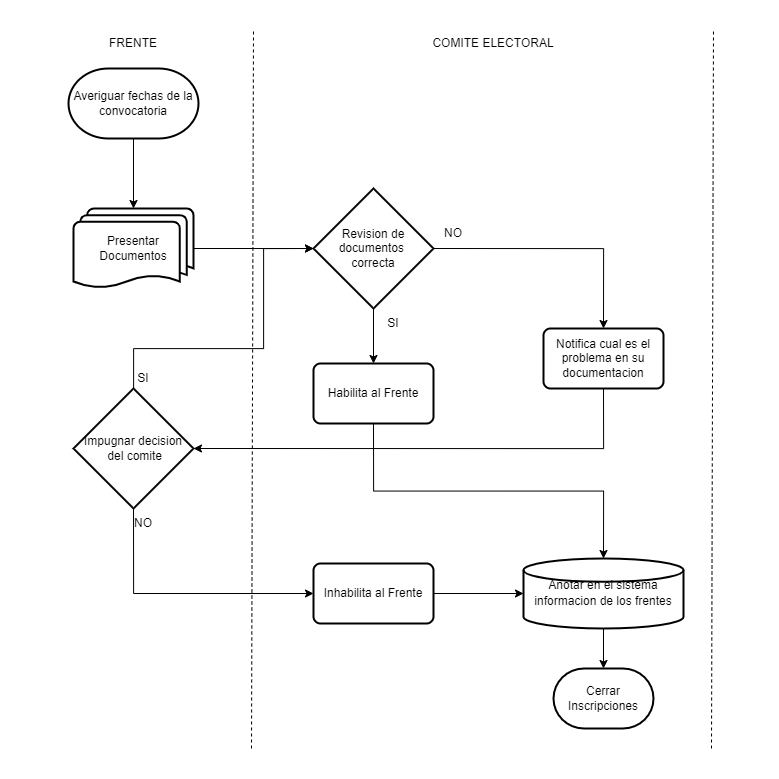

The diagram above was exported from draw.io. Its source (the exported page's mxGraphModel, read from the mxfile embedded in the PNG):
<mxGraphModel dx="2171" dy="1211" grid="1" gridSize="10" guides="1" tooltips="1" connect="1" arrows="1" fold="1" page="1" pageScale="1" pageWidth="1100" pageHeight="850" background="none" math="0" shadow="0">
  <root>
    <mxCell id="0" />
    <mxCell id="1" parent="0" />
    <mxCell id="MMd7HcX79VygXigWJTKv-2" value="" style="endArrow=none;dashed=1;html=1;rounded=0;" parent="1" edge="1">
      <mxGeometry width="50" height="50" relative="1" as="geometry">
        <mxPoint x="410" y="800" as="sourcePoint" />
        <mxPoint x="412" y="80" as="targetPoint" />
      </mxGeometry>
    </mxCell>
    <mxCell id="MMd7HcX79VygXigWJTKv-3" value="" style="endArrow=none;dashed=1;html=1;rounded=0;" parent="1" edge="1">
      <mxGeometry width="50" height="50" relative="1" as="geometry">
        <mxPoint x="870" y="800" as="sourcePoint" />
        <mxPoint x="872" y="80" as="targetPoint" />
      </mxGeometry>
    </mxCell>
    <mxCell id="MMd7HcX79VygXigWJTKv-4" value="FRENTE" style="text;html=1;strokeColor=none;fillColor=none;align=center;verticalAlign=middle;whiteSpace=wrap;rounded=0;" parent="1" vertex="1">
      <mxGeometry x="262" y="80" width="60" height="30" as="geometry" />
    </mxCell>
    <mxCell id="MMd7HcX79VygXigWJTKv-5" value="COMITE ELECTORAL" style="text;html=1;strokeColor=none;fillColor=none;align=center;verticalAlign=middle;whiteSpace=wrap;rounded=0;" parent="1" vertex="1">
      <mxGeometry x="572" y="80" width="160" height="30" as="geometry" />
    </mxCell>
    <mxCell id="qC7D9FcT-IEQZ3h6OTun-1" style="edgeStyle=orthogonalEdgeStyle;rounded=0;orthogonalLoop=1;jettySize=auto;html=1;entryX=0.5;entryY=0;entryDx=0;entryDy=0;entryPerimeter=0;" edge="1" parent="1" source="MMd7HcX79VygXigWJTKv-8" target="MMd7HcX79VygXigWJTKv-11">
      <mxGeometry relative="1" as="geometry" />
    </mxCell>
    <mxCell id="MMd7HcX79VygXigWJTKv-8" value="Averiguar fechas de la convocatoria" style="strokeWidth=2;html=1;shape=mxgraph.flowchart.terminator;whiteSpace=wrap;" parent="1" vertex="1">
      <mxGeometry x="227" y="120" width="130" height="70" as="geometry" />
    </mxCell>
    <mxCell id="MMd7HcX79VygXigWJTKv-24" style="edgeStyle=orthogonalEdgeStyle;rounded=0;orthogonalLoop=1;jettySize=auto;html=1;entryX=0;entryY=0.5;entryDx=0;entryDy=0;entryPerimeter=0;" parent="1" source="MMd7HcX79VygXigWJTKv-11" target="MMd7HcX79VygXigWJTKv-13" edge="1">
      <mxGeometry relative="1" as="geometry" />
    </mxCell>
    <mxCell id="MMd7HcX79VygXigWJTKv-11" value="Presentar&lt;br&gt;Documentos" style="strokeWidth=2;html=1;shape=mxgraph.flowchart.multi-document;whiteSpace=wrap;" parent="1" vertex="1">
      <mxGeometry x="232" y="260" width="120" height="80" as="geometry" />
    </mxCell>
    <mxCell id="qC7D9FcT-IEQZ3h6OTun-3" style="edgeStyle=orthogonalEdgeStyle;rounded=0;orthogonalLoop=1;jettySize=auto;html=1;exitX=0.5;exitY=1;exitDx=0;exitDy=0;exitPerimeter=0;entryX=0.5;entryY=0;entryDx=0;entryDy=0;" edge="1" parent="1" source="MMd7HcX79VygXigWJTKv-13" target="qC7D9FcT-IEQZ3h6OTun-2">
      <mxGeometry relative="1" as="geometry" />
    </mxCell>
    <mxCell id="qC7D9FcT-IEQZ3h6OTun-6" style="edgeStyle=orthogonalEdgeStyle;rounded=0;orthogonalLoop=1;jettySize=auto;html=1;exitX=1;exitY=0.5;exitDx=0;exitDy=0;exitPerimeter=0;entryX=0.5;entryY=0;entryDx=0;entryDy=0;" edge="1" parent="1" source="MMd7HcX79VygXigWJTKv-13" target="MMd7HcX79VygXigWJTKv-35">
      <mxGeometry relative="1" as="geometry">
        <mxPoint x="772" y="370" as="targetPoint" />
      </mxGeometry>
    </mxCell>
    <mxCell id="MMd7HcX79VygXigWJTKv-13" value="Revision de documentos &lt;br&gt;correcta" style="strokeWidth=2;html=1;shape=mxgraph.flowchart.decision;whiteSpace=wrap;" parent="1" vertex="1">
      <mxGeometry x="472" y="240" width="120" height="120" as="geometry" />
    </mxCell>
    <mxCell id="qC7D9FcT-IEQZ3h6OTun-12" style="edgeStyle=orthogonalEdgeStyle;rounded=0;orthogonalLoop=1;jettySize=auto;html=1;exitX=0.5;exitY=1;exitDx=0;exitDy=0;exitPerimeter=0;entryX=0.5;entryY=0;entryDx=0;entryDy=0;entryPerimeter=0;" edge="1" parent="1" source="MMd7HcX79VygXigWJTKv-19" target="MMd7HcX79VygXigWJTKv-38">
      <mxGeometry relative="1" as="geometry" />
    </mxCell>
    <mxCell id="MMd7HcX79VygXigWJTKv-19" value="&lt;p style=&quot;line-height: 1.3;&quot;&gt;Anotar en el sistema informacion de los frentes&lt;/p&gt;" style="strokeWidth=2;html=1;shape=mxgraph.flowchart.database;whiteSpace=wrap;" parent="1" vertex="1">
      <mxGeometry x="682" y="610" width="160" height="70" as="geometry" />
    </mxCell>
    <mxCell id="MMd7HcX79VygXigWJTKv-29" style="edgeStyle=orthogonalEdgeStyle;rounded=0;orthogonalLoop=1;jettySize=auto;html=1;entryX=0;entryY=0.5;entryDx=0;entryDy=0;entryPerimeter=0;" parent="1" source="MMd7HcX79VygXigWJTKv-20" target="MMd7HcX79VygXigWJTKv-13" edge="1">
      <mxGeometry relative="1" as="geometry">
        <Array as="points">
          <mxPoint x="292" y="400" />
          <mxPoint x="422" y="400" />
          <mxPoint x="422" y="300" />
        </Array>
      </mxGeometry>
    </mxCell>
    <mxCell id="qC7D9FcT-IEQZ3h6OTun-11" style="edgeStyle=orthogonalEdgeStyle;rounded=0;orthogonalLoop=1;jettySize=auto;html=1;exitX=0.5;exitY=1;exitDx=0;exitDy=0;exitPerimeter=0;entryX=0;entryY=0.5;entryDx=0;entryDy=0;" edge="1" parent="1" source="MMd7HcX79VygXigWJTKv-20" target="qC7D9FcT-IEQZ3h6OTun-9">
      <mxGeometry relative="1" as="geometry" />
    </mxCell>
    <mxCell id="MMd7HcX79VygXigWJTKv-20" value="Impugnar decision&lt;br&gt;&amp;nbsp;del comite" style="strokeWidth=2;html=1;shape=mxgraph.flowchart.decision;whiteSpace=wrap;" parent="1" vertex="1">
      <mxGeometry x="232" y="440" width="120" height="120" as="geometry" />
    </mxCell>
    <mxCell id="MMd7HcX79VygXigWJTKv-27" value="SI" style="text;html=1;strokeColor=none;fillColor=none;align=center;verticalAlign=middle;whiteSpace=wrap;rounded=0;" parent="1" vertex="1">
      <mxGeometry x="522" y="360" width="60" height="30" as="geometry" />
    </mxCell>
    <mxCell id="MMd7HcX79VygXigWJTKv-28" value="NO" style="text;html=1;strokeColor=none;fillColor=none;align=center;verticalAlign=middle;whiteSpace=wrap;rounded=0;" parent="1" vertex="1">
      <mxGeometry x="582" y="270" width="60" height="30" as="geometry" />
    </mxCell>
    <mxCell id="MMd7HcX79VygXigWJTKv-30" value="SI" style="text;html=1;strokeColor=none;fillColor=none;align=center;verticalAlign=middle;whiteSpace=wrap;rounded=0;" parent="1" vertex="1">
      <mxGeometry x="272" y="415" width="60" height="30" as="geometry" />
    </mxCell>
    <mxCell id="MMd7HcX79VygXigWJTKv-34" value="NO" style="text;html=1;strokeColor=none;fillColor=none;align=center;verticalAlign=middle;whiteSpace=wrap;rounded=0;" parent="1" vertex="1">
      <mxGeometry x="272" y="560" width="60" height="30" as="geometry" />
    </mxCell>
    <mxCell id="qC7D9FcT-IEQZ3h6OTun-8" style="edgeStyle=orthogonalEdgeStyle;rounded=0;orthogonalLoop=1;jettySize=auto;html=1;exitX=0.5;exitY=1;exitDx=0;exitDy=0;entryX=1;entryY=0.5;entryDx=0;entryDy=0;entryPerimeter=0;" edge="1" parent="1" source="MMd7HcX79VygXigWJTKv-35" target="MMd7HcX79VygXigWJTKv-20">
      <mxGeometry relative="1" as="geometry" />
    </mxCell>
    <mxCell id="MMd7HcX79VygXigWJTKv-35" value="Notifica cual es el problema en su documentacion" style="rounded=1;whiteSpace=wrap;html=1;absoluteArcSize=1;arcSize=14;strokeWidth=2;" parent="1" vertex="1">
      <mxGeometry x="702" y="380" width="120" height="60" as="geometry" />
    </mxCell>
    <mxCell id="MMd7HcX79VygXigWJTKv-38" value="Cerrar Inscripciones" style="strokeWidth=2;html=1;shape=mxgraph.flowchart.terminator;whiteSpace=wrap;" parent="1" vertex="1">
      <mxGeometry x="712" y="720" width="100" height="60" as="geometry" />
    </mxCell>
    <mxCell id="MMd7HcX79VygXigWJTKv-40" value="" style="aspect=fixed;fontColor=none;labelBorderColor=default;labelBackgroundColor=none;noLabel=1;verticalAlign=top;fillColor=none;strokeColor=none;" parent="1" vertex="1">
      <mxGeometry x="158.5" y="52.5" width="777.5" height="777.5" as="geometry" />
    </mxCell>
    <mxCell id="qC7D9FcT-IEQZ3h6OTun-4" style="edgeStyle=orthogonalEdgeStyle;rounded=0;orthogonalLoop=1;jettySize=auto;html=1;exitX=0.5;exitY=1;exitDx=0;exitDy=0;entryX=0.5;entryY=0;entryDx=0;entryDy=0;entryPerimeter=0;" edge="1" parent="1" source="qC7D9FcT-IEQZ3h6OTun-2" target="MMd7HcX79VygXigWJTKv-19">
      <mxGeometry relative="1" as="geometry" />
    </mxCell>
    <mxCell id="qC7D9FcT-IEQZ3h6OTun-2" value="Habilita al Frente" style="rounded=1;whiteSpace=wrap;html=1;absoluteArcSize=1;arcSize=14;strokeWidth=2;" vertex="1" parent="1">
      <mxGeometry x="472" y="415" width="120" height="60" as="geometry" />
    </mxCell>
    <mxCell id="qC7D9FcT-IEQZ3h6OTun-10" style="edgeStyle=orthogonalEdgeStyle;rounded=0;orthogonalLoop=1;jettySize=auto;html=1;entryX=0;entryY=0.5;entryDx=0;entryDy=0;entryPerimeter=0;" edge="1" parent="1" source="qC7D9FcT-IEQZ3h6OTun-9" target="MMd7HcX79VygXigWJTKv-19">
      <mxGeometry relative="1" as="geometry" />
    </mxCell>
    <mxCell id="qC7D9FcT-IEQZ3h6OTun-9" value="Inhabilita al Frente" style="rounded=1;whiteSpace=wrap;html=1;absoluteArcSize=1;arcSize=14;strokeWidth=2;" vertex="1" parent="1">
      <mxGeometry x="472" y="615" width="120" height="60" as="geometry" />
    </mxCell>
  </root>
</mxGraphModel>